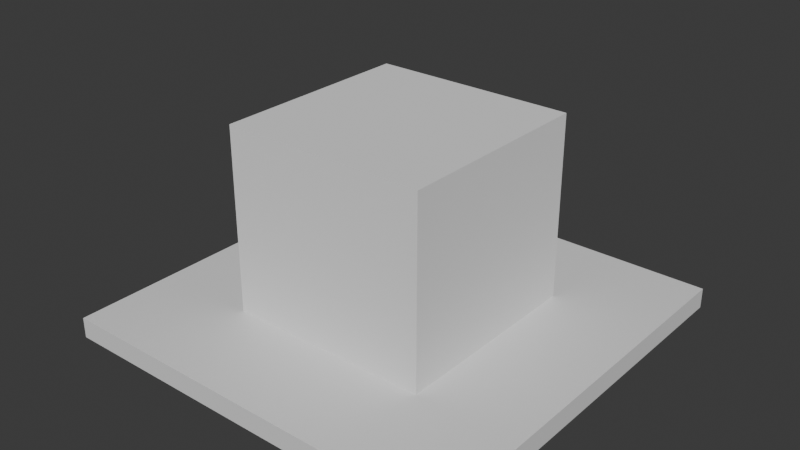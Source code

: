 # Source: interaction_floor.blend  (saved by Blender 4.5.90; exported with 4.5.12 LTS)
import bpy
from mathutils import Matrix  # noqa: F401  (used for matrix-valued properties, if any)

bpy.ops.wm.read_factory_settings(use_empty=True)
scene = bpy.context.scene
scene.name = 'Scene'

# ---- collections
col_collection = bpy.data.collections.new('Collection'); scene.collection.children.link(col_collection)

# ---- materials (node trees are filled in below, after node groups)
mat_material = bpy.data.materials.new('Material')
mat_material.alpha_threshold = 0.0
mat_material.roughness = 0.5
mat_material.line_color = (0.0, 0.0, 0.0, 1.0)

# ---- material node trees
mat_material.use_nodes = True; mat_material.node_tree.nodes.clear()
_N = mat_material.node_tree.nodes; _L = mat_material.node_tree.links
n0 = _N.new('ShaderNodeOutputMaterial'); n0.name = 'Material Output'; n0.location = (200, 100)
n1 = _N.new('ShaderNodeBsdfPrincipled'); n1.name = 'Principled BSDF'; n1.location = (-200, 100)
n1.inputs[3].default_value = 1.45
_L.new(n1.outputs[0], n0.inputs[0])
n0.is_active_output = True

# ---- world
world_world = bpy.data.worlds.new('World'); scene.world = world_world
world_world.use_nodes = True; world_world.node_tree.nodes.clear()
_N = world_world.node_tree.nodes; _L = world_world.node_tree.links
n0 = _N.new('ShaderNodeOutputWorld'); n0.name = 'World Output'; n0.location = (200, 100)
n1 = _N.new('ShaderNodeBackground'); n1.name = 'Background'; n1.location = (-200, 100)
n1.inputs[0].default_value = (0.05088, 0.05088, 0.05088, 1.0)
_L.new(n1.outputs[0], n0.inputs[0])
n0.is_active_output = True
world_world.color = (0.05088, 0.05088, 0.05088)
world_world.sun_shadow_jitter_overblur = 0.0

# ---- meshes
me_cube = bpy.data.meshes.new('Cube')
me_cube.from_pydata([(1.0, 1.0, 1.0), (1.0, 1.0, -1.0), (1.0, -1.0, 1.0), (1.0, -1.0, -1.0), (-1.0, 1.0, 1.0), (-1.0, 1.0, -1.0), (-1.0, -1.0, 1.0), (-1.0, -1.0, -1.0)], [], [(0, 4, 6, 2), (3, 2, 6, 7), (7, 6, 4, 5), (5, 1, 3, 7), (1, 0, 2, 3), (5, 4, 0, 1)])
_uv = me_cube.uv_layers.new(name='UVMap')
_uv.uv.foreach_set('vector', [0.625, 0.5, 0.875, 0.5, 0.875, 0.75, 0.625, 0.75, 0.375, 0.75, 0.625, 0.75, 0.625, 1.0, 0.375, 1.0, 0.375, 0.0, 0.625, 0.0, 0.625, 0.25, 0.375, 0.25, 0.125, 0.5, 0.375, 0.5, 0.375, 0.75, 0.125, 0.75, 0.375, 0.5, 0.625, 0.5, 0.625, 0.75, 0.375, 0.75, 0.375, 0.25, 0.625, 0.25, 0.625, 0.5, 0.375, 0.5])
me_cube.materials.append(mat_material)
me_cube.use_mirror_vertex_groups = False
me_cube.update()
me_cube_001 = bpy.data.meshes.new('Cube.001')
me_cube_001.from_pydata([(-1.0, -1.0, -1.0), (-1.0, -1.0, 1.0), (-1.0, 1.0, -1.0), (-1.0, 1.0, 1.0), (1.0, -1.0, -1.0), (1.0, -1.0, 1.0), (1.0, 1.0, -1.0), (1.0, 1.0, 1.0)], [], [(0, 1, 3, 2), (2, 3, 7, 6), (6, 7, 5, 4), (4, 5, 1, 0), (2, 6, 4, 0), (7, 3, 1, 5)])
_uv = me_cube_001.uv_layers.new(name='UVMap')
_uv.uv.foreach_set('vector', [0.375, 0.0, 0.625, 0.0, 0.625, 0.25, 0.375, 0.25, 0.375, 0.25, 0.625, 0.25, 0.625, 0.5, 0.375, 0.5, 0.375, 0.5, 0.625, 0.5, 0.625, 0.75, 0.375, 0.75, 0.375, 0.75, 0.625, 0.75, 0.625, 1.0, 0.375, 1.0, 0.125, 0.5, 0.375, 0.5, 0.375, 0.75, 0.125, 0.75, 0.625, 0.5, 0.875, 0.5, 0.875, 0.75, 0.625, 0.75])
me_cube_001.update()

# ---- objects
ob_cube = bpy.data.objects.new('Cube', me_cube)
ob_cube_001 = bpy.data.objects.new('Cube.001', me_cube_001)

# ---- transforms, parenting, visibility, modifiers, constraints
ob_cube.location = (0.0, 0.0, 0.0)
ob_cube.scale = (2.0, 2.0, 0.1)
ob_cube.lock_rotations_4d = False
ob_cube.empty_display_type = 'ARROWS'
ob_cube.lineart.crease_threshold = 0.0
ob_cube_001.location = (0.0, 0.0, 0.8985)

# ---- collection membership
col_collection.objects.link(ob_cube)
col_collection.objects.link(ob_cube_001)

# ---- scene / render settings (as saved in the file)
scene.frame_start = 1; scene.frame_end = 250; scene.frame_set(1)
scene.render.engine = 'BLENDER_EEVEE_NEXT'
bpy.context.view_layer.update()

# ---- added for rendering (the .blend has no active camera and no usable light): camera, sun
cam_auto = bpy.data.cameras.new('AutoCamera')
cam_auto.lens = 50.0
cam_auto.sensor_width = 36.0
cam_auto.clip_end = 1000.0
ob_auto_camera = bpy.data.objects.new('AutoCamera', cam_auto)
scene.collection.objects.link(ob_auto_camera)
ob_auto_camera.location = (5.55135, -6.66162, 5.33959)
ob_auto_camera.rotation_euler = (1.09748, -7.21219e-08, 0.694738)
scene.camera = ob_auto_camera
light_auto_sun = bpy.data.lights.new('AutoSun', 'SUN')
light_auto_sun.energy = 3.0
light_auto_sun.angle = 0.0523599
ob_auto_sun = bpy.data.objects.new('AutoSun', light_auto_sun)
scene.collection.objects.link(ob_auto_sun)
ob_auto_sun.rotation_euler = (0.872665, 0.174533, 0.523599)
bpy.context.view_layer.update()

